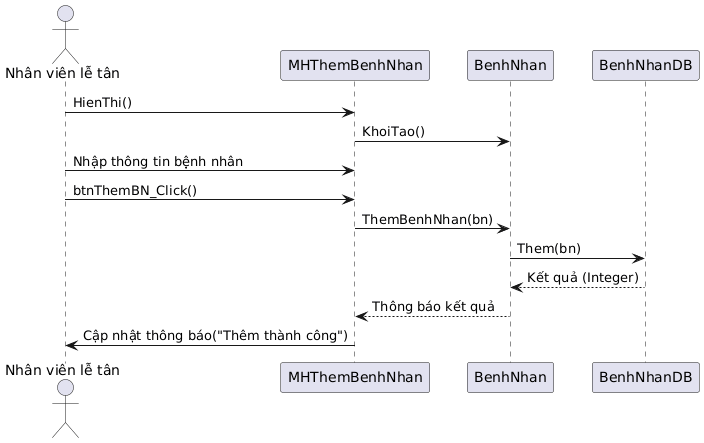

The diagram above was rendered by PlantUML. Its source (embedded in the PNG):
@startuml
actor "Nhân viên lễ tân" as NV
participant MHThemBenhNhan
participant BenhNhan
participant BenhNhanDB

NV -> MHThemBenhNhan : HienThi()
MHThemBenhNhan -> BenhNhan : KhoiTao()
NV -> MHThemBenhNhan : Nhập thông tin bệnh nhân
NV -> MHThemBenhNhan : btnThemBN_Click()
MHThemBenhNhan -> BenhNhan : ThemBenhNhan(bn)
BenhNhan -> BenhNhanDB : Them(bn)
BenhNhanDB --> BenhNhan : Kết quả (Integer)
BenhNhan --> MHThemBenhNhan : Thông báo kết quả
MHThemBenhNhan -> NV : Cập nhật thông báo("Thêm thành công")
@enduml